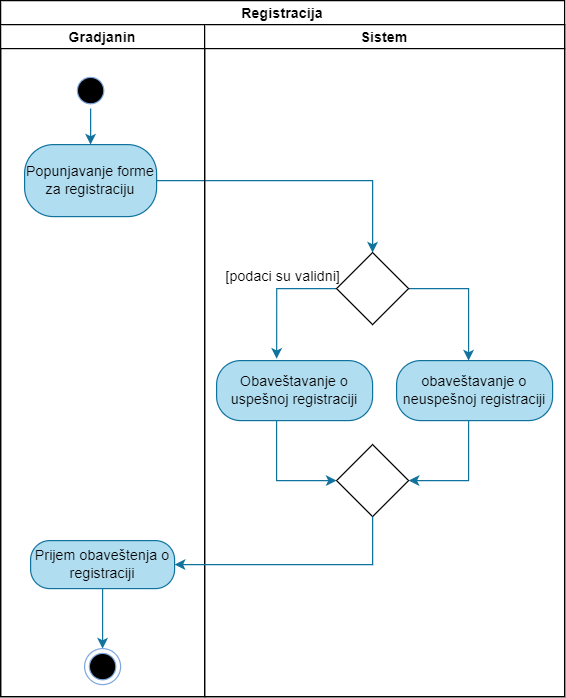

The diagram above was exported from draw.io. Its source (the exported page's mxGraphModel, read from the mxfile embedded in the PNG):
<mxGraphModel dx="1050" dy="491" grid="1" gridSize="10" guides="1" tooltips="1" connect="1" arrows="1" fold="1" page="1" pageScale="1" pageWidth="827" pageHeight="1169" math="0" shadow="0">
  <root>
    <mxCell id="0" />
    <mxCell id="1" parent="0" />
    <mxCell id="ZckUsFnqNa3y_BfQ9Nam-1" value="Registracija" style="swimlane;childLayout=stackLayout;resizeParent=1;resizeParentMax=0;startSize=20;" vertex="1" parent="1">
      <mxGeometry x="180" y="90" width="470" height="580" as="geometry" />
    </mxCell>
    <mxCell id="ZckUsFnqNa3y_BfQ9Nam-2" value="Gradjanin" style="swimlane;startSize=20;" vertex="1" parent="ZckUsFnqNa3y_BfQ9Nam-1">
      <mxGeometry y="20" width="170" height="560" as="geometry" />
    </mxCell>
    <mxCell id="ZckUsFnqNa3y_BfQ9Nam-3" style="edgeStyle=orthogonalEdgeStyle;rounded=0;orthogonalLoop=1;jettySize=auto;html=1;fillColor=#b1ddf0;strokeColor=#10739e;" edge="1" parent="ZckUsFnqNa3y_BfQ9Nam-2" source="ZckUsFnqNa3y_BfQ9Nam-4" target="ZckUsFnqNa3y_BfQ9Nam-5">
      <mxGeometry relative="1" as="geometry" />
    </mxCell>
    <mxCell id="ZckUsFnqNa3y_BfQ9Nam-4" value="" style="ellipse;html=1;shape=startState;fillColor=#000000;strokeColor=#7EA6E0;" vertex="1" parent="ZckUsFnqNa3y_BfQ9Nam-2">
      <mxGeometry x="60" y="40" width="30" height="30" as="geometry" />
    </mxCell>
    <mxCell id="ZckUsFnqNa3y_BfQ9Nam-5" value="Popunjavanje forme za registraciju" style="rounded=1;whiteSpace=wrap;html=1;arcSize=40;fillColor=#b1ddf0;strokeColor=#10739e;" vertex="1" parent="ZckUsFnqNa3y_BfQ9Nam-2">
      <mxGeometry x="20" y="100" width="110" height="60" as="geometry" />
    </mxCell>
    <mxCell id="ZckUsFnqNa3y_BfQ9Nam-6" style="edgeStyle=orthogonalEdgeStyle;rounded=0;orthogonalLoop=1;jettySize=auto;html=1;entryX=0.5;entryY=0;entryDx=0;entryDy=0;fillColor=#b1ddf0;strokeColor=#10739e;" edge="1" parent="ZckUsFnqNa3y_BfQ9Nam-2" target="ZckUsFnqNa3y_BfQ9Nam-7">
      <mxGeometry relative="1" as="geometry">
        <mxPoint x="85" y="470" as="sourcePoint" />
      </mxGeometry>
    </mxCell>
    <mxCell id="ZckUsFnqNa3y_BfQ9Nam-7" value="" style="ellipse;html=1;shape=endState;fillColor=#000000;strokeColor=#7EA6E0;" vertex="1" parent="ZckUsFnqNa3y_BfQ9Nam-2">
      <mxGeometry x="70" y="520" width="30" height="30" as="geometry" />
    </mxCell>
    <mxCell id="ZckUsFnqNa3y_BfQ9Nam-8" value="Prijem obaveštenja o registraciji" style="rounded=1;whiteSpace=wrap;html=1;arcSize=40;fillColor=#b1ddf0;strokeColor=#10739e;" vertex="1" parent="ZckUsFnqNa3y_BfQ9Nam-2">
      <mxGeometry x="25" y="430" width="120" height="40" as="geometry" />
    </mxCell>
    <mxCell id="ZckUsFnqNa3y_BfQ9Nam-9" style="edgeStyle=orthogonalEdgeStyle;rounded=0;orthogonalLoop=1;jettySize=auto;html=1;fillColor=#b1ddf0;strokeColor=#10739e;" edge="1" parent="ZckUsFnqNa3y_BfQ9Nam-1" source="ZckUsFnqNa3y_BfQ9Nam-5">
      <mxGeometry relative="1" as="geometry">
        <Array as="points">
          <mxPoint x="310" y="150" />
          <mxPoint x="310" y="210" />
        </Array>
        <mxPoint x="310" y="210" as="targetPoint" />
      </mxGeometry>
    </mxCell>
    <mxCell id="ZckUsFnqNa3y_BfQ9Nam-10" style="edgeStyle=orthogonalEdgeStyle;rounded=0;orthogonalLoop=1;jettySize=auto;html=1;exitX=1;exitY=0.5;exitDx=0;exitDy=0;fillColor=#b1ddf0;strokeColor=#10739e;" edge="1" parent="ZckUsFnqNa3y_BfQ9Nam-1" source="ZckUsFnqNa3y_BfQ9Nam-13">
      <mxGeometry relative="1" as="geometry">
        <mxPoint x="340" y="340" as="sourcePoint" />
        <mxPoint x="390" y="300" as="targetPoint" />
        <Array as="points">
          <mxPoint x="390" y="240" />
        </Array>
      </mxGeometry>
    </mxCell>
    <mxCell id="ZckUsFnqNa3y_BfQ9Nam-11" value="Sistem" style="swimlane;startSize=20;" vertex="1" parent="ZckUsFnqNa3y_BfQ9Nam-1">
      <mxGeometry x="170" y="20" width="300" height="560" as="geometry" />
    </mxCell>
    <mxCell id="ZckUsFnqNa3y_BfQ9Nam-12" style="edgeStyle=orthogonalEdgeStyle;rounded=0;orthogonalLoop=1;jettySize=auto;html=1;entryX=0.385;entryY=-0.03;entryDx=0;entryDy=0;entryPerimeter=0;fillColor=#b1ddf0;strokeColor=#10739e;" edge="1" parent="ZckUsFnqNa3y_BfQ9Nam-11" target="ZckUsFnqNa3y_BfQ9Nam-14">
      <mxGeometry relative="1" as="geometry">
        <mxPoint x="110" y="220" as="sourcePoint" />
        <mxPoint x="51" y="280" as="targetPoint" />
        <Array as="points">
          <mxPoint x="60" y="220" />
        </Array>
      </mxGeometry>
    </mxCell>
    <mxCell id="ZckUsFnqNa3y_BfQ9Nam-13" value="" style="rhombus;whiteSpace=wrap;html=1;" vertex="1" parent="ZckUsFnqNa3y_BfQ9Nam-11">
      <mxGeometry x="110" y="190" width="60" height="60" as="geometry" />
    </mxCell>
    <mxCell id="ZckUsFnqNa3y_BfQ9Nam-14" value="Obaveštavanje o uspešnoj registraciji" style="rounded=1;whiteSpace=wrap;html=1;arcSize=40;fillColor=#b1ddf0;strokeColor=#10739e;" vertex="1" parent="ZckUsFnqNa3y_BfQ9Nam-11">
      <mxGeometry x="10" y="280" width="130" height="50" as="geometry" />
    </mxCell>
    <mxCell id="ZckUsFnqNa3y_BfQ9Nam-15" value="[podaci su validni]" style="text;html=1;align=center;verticalAlign=middle;resizable=0;points=[];autosize=1;strokeColor=none;fillColor=none;" vertex="1" parent="ZckUsFnqNa3y_BfQ9Nam-11">
      <mxGeometry x="5" y="195" width="120" height="30" as="geometry" />
    </mxCell>
    <mxCell id="ZckUsFnqNa3y_BfQ9Nam-16" value="obaveštavanje o neuspešnoj registraciji" style="rounded=1;whiteSpace=wrap;html=1;arcSize=40;fillColor=#b1ddf0;strokeColor=#10739e;" vertex="1" parent="ZckUsFnqNa3y_BfQ9Nam-11">
      <mxGeometry x="160" y="280" width="130" height="50" as="geometry" />
    </mxCell>
    <mxCell id="ZckUsFnqNa3y_BfQ9Nam-17" value="" style="rhombus;whiteSpace=wrap;html=1;" vertex="1" parent="ZckUsFnqNa3y_BfQ9Nam-11">
      <mxGeometry x="110" y="350" width="60" height="60" as="geometry" />
    </mxCell>
    <mxCell id="ZckUsFnqNa3y_BfQ9Nam-18" style="edgeStyle=orthogonalEdgeStyle;rounded=0;orthogonalLoop=1;jettySize=auto;html=1;entryX=1;entryY=0.5;entryDx=0;entryDy=0;fillColor=#b1ddf0;strokeColor=#10739e;" edge="1" parent="ZckUsFnqNa3y_BfQ9Nam-11" target="ZckUsFnqNa3y_BfQ9Nam-17">
      <mxGeometry relative="1" as="geometry">
        <mxPoint x="220" y="330" as="sourcePoint" />
        <mxPoint x="240" y="410" as="targetPoint" />
        <Array as="points">
          <mxPoint x="220" y="330" />
          <mxPoint x="220" y="410" />
        </Array>
      </mxGeometry>
    </mxCell>
    <mxCell id="ZckUsFnqNa3y_BfQ9Nam-19" style="edgeStyle=orthogonalEdgeStyle;rounded=0;orthogonalLoop=1;jettySize=auto;html=1;entryX=0;entryY=0.5;entryDx=0;entryDy=0;fillColor=#b1ddf0;strokeColor=#10739e;" edge="1" parent="ZckUsFnqNa3y_BfQ9Nam-11" target="ZckUsFnqNa3y_BfQ9Nam-17">
      <mxGeometry relative="1" as="geometry">
        <mxPoint x="60" y="330" as="sourcePoint" />
        <mxPoint x="130" y="408" as="targetPoint" />
        <Array as="points">
          <mxPoint x="60" y="330" />
          <mxPoint x="60" y="410" />
        </Array>
      </mxGeometry>
    </mxCell>
    <mxCell id="ZckUsFnqNa3y_BfQ9Nam-20" style="edgeStyle=orthogonalEdgeStyle;rounded=0;orthogonalLoop=1;jettySize=auto;html=1;exitX=0.5;exitY=1;exitDx=0;exitDy=0;fillColor=#b1ddf0;strokeColor=#10739e;" edge="1" parent="ZckUsFnqNa3y_BfQ9Nam-1" source="ZckUsFnqNa3y_BfQ9Nam-17" target="ZckUsFnqNa3y_BfQ9Nam-8">
      <mxGeometry relative="1" as="geometry">
        <mxPoint x="320" y="460" as="sourcePoint" />
        <mxPoint x="150" y="470" as="targetPoint" />
        <Array as="points">
          <mxPoint x="310" y="470" />
        </Array>
      </mxGeometry>
    </mxCell>
  </root>
</mxGraphModel>